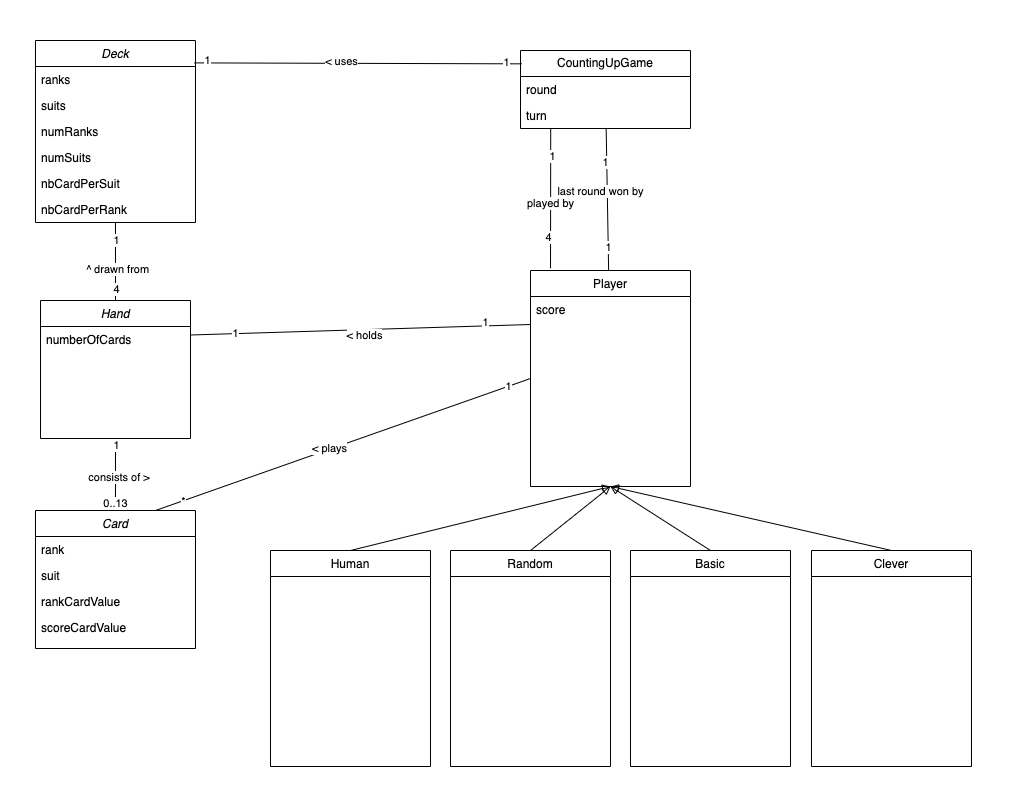

The diagram above was exported from draw.io. Its source (the exported page's mxGraphModel, read from the mxfile embedded in the PNG):
<mxGraphModel dx="1114" dy="1902" grid="1" gridSize="10" guides="1" tooltips="1" connect="1" arrows="1" fold="1" page="1" pageScale="1" pageWidth="827" pageHeight="1169" math="0" shadow="0">
  <root>
    <mxCell id="WIyWlLk6GJQsqaUBKTNV-0" />
    <mxCell id="WIyWlLk6GJQsqaUBKTNV-1" parent="WIyWlLk6GJQsqaUBKTNV-0" />
    <mxCell id="zkfFHV4jXpPFQw0GAbJ--0" value="Card" style="swimlane;fontStyle=2;align=center;verticalAlign=top;childLayout=stackLayout;horizontal=1;startSize=26;horizontalStack=0;resizeParent=1;resizeLast=0;collapsible=1;marginBottom=0;rounded=0;shadow=0;strokeWidth=1;" parent="WIyWlLk6GJQsqaUBKTNV-1" vertex="1">
      <mxGeometry x="465" y="480" width="160" height="138" as="geometry">
        <mxRectangle x="230" y="140" width="160" height="26" as="alternateBounds" />
      </mxGeometry>
    </mxCell>
    <mxCell id="zkfFHV4jXpPFQw0GAbJ--1" value="rank" style="text;align=left;verticalAlign=top;spacingLeft=4;spacingRight=4;overflow=hidden;rotatable=0;points=[[0,0.5],[1,0.5]];portConstraint=eastwest;" parent="zkfFHV4jXpPFQw0GAbJ--0" vertex="1">
      <mxGeometry y="26" width="160" height="26" as="geometry" />
    </mxCell>
    <mxCell id="9Jx59iKFKd7BmvtVcRzr-17" value="suit" style="text;align=left;verticalAlign=top;spacingLeft=4;spacingRight=4;overflow=hidden;rotatable=0;points=[[0,0.5],[1,0.5]];portConstraint=eastwest;" parent="zkfFHV4jXpPFQw0GAbJ--0" vertex="1">
      <mxGeometry y="52" width="160" height="26" as="geometry" />
    </mxCell>
    <mxCell id="zkfFHV4jXpPFQw0GAbJ--2" value="rankCardValue" style="text;align=left;verticalAlign=top;spacingLeft=4;spacingRight=4;overflow=hidden;rotatable=0;points=[[0,0.5],[1,0.5]];portConstraint=eastwest;rounded=0;shadow=0;html=0;" parent="zkfFHV4jXpPFQw0GAbJ--0" vertex="1">
      <mxGeometry y="78" width="160" height="26" as="geometry" />
    </mxCell>
    <mxCell id="zkfFHV4jXpPFQw0GAbJ--3" value="scoreCardValue" style="text;align=left;verticalAlign=top;spacingLeft=4;spacingRight=4;overflow=hidden;rotatable=0;points=[[0,0.5],[1,0.5]];portConstraint=eastwest;rounded=0;shadow=0;html=0;" parent="zkfFHV4jXpPFQw0GAbJ--0" vertex="1">
      <mxGeometry y="104" width="160" height="26" as="geometry" />
    </mxCell>
    <mxCell id="w4YYhYGaFy5Zpw41ZRur-18" style="rounded=0;orthogonalLoop=1;jettySize=auto;html=1;exitX=0;exitY=0.25;exitDx=0;exitDy=0;entryX=1;entryY=0.25;entryDx=0;entryDy=0;endArrow=none;endFill=0;" parent="WIyWlLk6GJQsqaUBKTNV-1" source="zkfFHV4jXpPFQw0GAbJ--17" target="w4YYhYGaFy5Zpw41ZRur-0" edge="1">
      <mxGeometry relative="1" as="geometry" />
    </mxCell>
    <mxCell id="w4YYhYGaFy5Zpw41ZRur-19" value="&amp;lt; holds" style="edgeLabel;html=1;align=center;verticalAlign=middle;resizable=0;points=[];" parent="w4YYhYGaFy5Zpw41ZRur-18" connectable="0" vertex="1">
      <mxGeometry x="-0.0188" y="5" relative="1" as="geometry">
        <mxPoint as="offset" />
      </mxGeometry>
    </mxCell>
    <mxCell id="w4YYhYGaFy5Zpw41ZRur-20" value="1" style="edgeLabel;html=1;align=center;verticalAlign=middle;resizable=0;points=[];" parent="w4YYhYGaFy5Zpw41ZRur-18" connectable="0" vertex="1">
      <mxGeometry x="0.7422" y="-1" relative="1" as="geometry">
        <mxPoint as="offset" />
      </mxGeometry>
    </mxCell>
    <mxCell id="w4YYhYGaFy5Zpw41ZRur-21" value="1" style="edgeLabel;html=1;align=center;verticalAlign=middle;resizable=0;points=[];" parent="w4YYhYGaFy5Zpw41ZRur-18" connectable="0" vertex="1">
      <mxGeometry x="-0.7357" y="-4" relative="1" as="geometry">
        <mxPoint as="offset" />
      </mxGeometry>
    </mxCell>
    <mxCell id="QDeaP0Ds3AV3C2_TFw4G-4" style="rounded=0;orthogonalLoop=1;jettySize=auto;html=1;exitX=0;exitY=0.5;exitDx=0;exitDy=0;entryX=0.75;entryY=0;entryDx=0;entryDy=0;endArrow=none;endFill=0;" parent="WIyWlLk6GJQsqaUBKTNV-1" source="zkfFHV4jXpPFQw0GAbJ--17" target="zkfFHV4jXpPFQw0GAbJ--0" edge="1">
      <mxGeometry relative="1" as="geometry" />
    </mxCell>
    <mxCell id="QDeaP0Ds3AV3C2_TFw4G-5" value="&amp;lt; plays" style="edgeLabel;html=1;align=center;verticalAlign=middle;resizable=0;points=[];" parent="QDeaP0Ds3AV3C2_TFw4G-4" connectable="0" vertex="1">
      <mxGeometry x="0.0692" y="-1" relative="1" as="geometry">
        <mxPoint as="offset" />
      </mxGeometry>
    </mxCell>
    <mxCell id="QDeaP0Ds3AV3C2_TFw4G-6" value="*" style="edgeLabel;html=1;align=center;verticalAlign=middle;resizable=0;points=[];" parent="QDeaP0Ds3AV3C2_TFw4G-4" connectable="0" vertex="1">
      <mxGeometry x="0.8526" relative="1" as="geometry">
        <mxPoint as="offset" />
      </mxGeometry>
    </mxCell>
    <mxCell id="QDeaP0Ds3AV3C2_TFw4G-7" value="1" style="edgeLabel;html=1;align=center;verticalAlign=middle;resizable=0;points=[];" parent="QDeaP0Ds3AV3C2_TFw4G-4" connectable="0" vertex="1">
      <mxGeometry x="-0.8771" relative="1" as="geometry">
        <mxPoint as="offset" />
      </mxGeometry>
    </mxCell>
    <mxCell id="zkfFHV4jXpPFQw0GAbJ--17" value="Player" style="swimlane;fontStyle=0;align=center;verticalAlign=top;childLayout=stackLayout;horizontal=1;startSize=26;horizontalStack=0;resizeParent=1;resizeLast=0;collapsible=1;marginBottom=0;rounded=0;shadow=0;strokeWidth=1;" parent="WIyWlLk6GJQsqaUBKTNV-1" vertex="1">
      <mxGeometry x="960" y="240" width="160" height="216" as="geometry">
        <mxRectangle x="550" y="140" width="160" height="26" as="alternateBounds" />
      </mxGeometry>
    </mxCell>
    <mxCell id="QDeaP0Ds3AV3C2_TFw4G-2" value="score" style="text;align=left;verticalAlign=top;spacingLeft=4;spacingRight=4;overflow=hidden;rotatable=0;points=[[0,0.5],[1,0.5]];portConstraint=eastwest;" parent="zkfFHV4jXpPFQw0GAbJ--17" vertex="1">
      <mxGeometry y="26" width="160" height="26" as="geometry" />
    </mxCell>
    <mxCell id="w4YYhYGaFy5Zpw41ZRur-9" style="rounded=0;orthogonalLoop=1;jettySize=auto;html=1;exitX=0.5;exitY=0;exitDx=0;exitDy=0;entryX=0.5;entryY=1;entryDx=0;entryDy=0;endArrow=none;endFill=0;" parent="WIyWlLk6GJQsqaUBKTNV-1" source="w4YYhYGaFy5Zpw41ZRur-0" target="w4YYhYGaFy5Zpw41ZRur-6" edge="1">
      <mxGeometry relative="1" as="geometry" />
    </mxCell>
    <mxCell id="w4YYhYGaFy5Zpw41ZRur-10" value="^ drawn from" style="edgeLabel;html=1;align=center;verticalAlign=middle;resizable=0;points=[];" parent="w4YYhYGaFy5Zpw41ZRur-9" connectable="0" vertex="1">
      <mxGeometry x="-0.1713" y="-1" relative="1" as="geometry">
        <mxPoint as="offset" />
      </mxGeometry>
    </mxCell>
    <mxCell id="w4YYhYGaFy5Zpw41ZRur-11" value="1" style="edgeLabel;html=1;align=center;verticalAlign=middle;resizable=0;points=[];" parent="w4YYhYGaFy5Zpw41ZRur-9" connectable="0" vertex="1">
      <mxGeometry x="0.5672" relative="1" as="geometry">
        <mxPoint as="offset" />
      </mxGeometry>
    </mxCell>
    <mxCell id="w4YYhYGaFy5Zpw41ZRur-12" value="4" style="edgeLabel;html=1;align=center;verticalAlign=middle;resizable=0;points=[];" parent="w4YYhYGaFy5Zpw41ZRur-9" connectable="0" vertex="1">
      <mxGeometry x="-0.6933" relative="1" as="geometry">
        <mxPoint as="offset" />
      </mxGeometry>
    </mxCell>
    <mxCell id="w4YYhYGaFy5Zpw41ZRur-31" style="rounded=0;orthogonalLoop=1;jettySize=auto;html=1;entryX=0.5;entryY=0;entryDx=0;entryDy=0;endArrow=none;endFill=0;" parent="WIyWlLk6GJQsqaUBKTNV-1" source="w4YYhYGaFy5Zpw41ZRur-0" target="zkfFHV4jXpPFQw0GAbJ--0" edge="1">
      <mxGeometry relative="1" as="geometry" />
    </mxCell>
    <mxCell id="w4YYhYGaFy5Zpw41ZRur-32" value="&amp;nbsp;consists of &amp;gt;" style="edgeLabel;html=1;align=center;verticalAlign=middle;resizable=0;points=[];" parent="w4YYhYGaFy5Zpw41ZRur-31" connectable="0" vertex="1">
      <mxGeometry x="0.0519" y="1" relative="1" as="geometry">
        <mxPoint as="offset" />
      </mxGeometry>
    </mxCell>
    <mxCell id="w4YYhYGaFy5Zpw41ZRur-33" value="0..13" style="edgeLabel;html=1;align=center;verticalAlign=middle;resizable=0;points=[];" parent="w4YYhYGaFy5Zpw41ZRur-31" connectable="0" vertex="1">
      <mxGeometry x="0.8381" relative="1" as="geometry">
        <mxPoint x="-1" y="-2" as="offset" />
      </mxGeometry>
    </mxCell>
    <mxCell id="w4YYhYGaFy5Zpw41ZRur-34" value="1" style="edgeLabel;html=1;align=center;verticalAlign=middle;resizable=0;points=[];" parent="w4YYhYGaFy5Zpw41ZRur-31" connectable="0" vertex="1">
      <mxGeometry x="-0.8405" relative="1" as="geometry">
        <mxPoint as="offset" />
      </mxGeometry>
    </mxCell>
    <mxCell id="w4YYhYGaFy5Zpw41ZRur-0" value="Hand" style="swimlane;fontStyle=2;align=center;verticalAlign=top;childLayout=stackLayout;horizontal=1;startSize=26;horizontalStack=0;resizeParent=1;resizeLast=0;collapsible=1;marginBottom=0;rounded=0;shadow=0;strokeWidth=1;" parent="WIyWlLk6GJQsqaUBKTNV-1" vertex="1">
      <mxGeometry x="470" y="270" width="150" height="138" as="geometry">
        <mxRectangle x="230" y="140" width="160" height="26" as="alternateBounds" />
      </mxGeometry>
    </mxCell>
    <mxCell id="9Jx59iKFKd7BmvtVcRzr-22" value="numberOfCards" style="text;strokeColor=none;fillColor=none;align=left;verticalAlign=top;spacingLeft=4;spacingRight=4;overflow=hidden;rotatable=0;points=[[0,0.5],[1,0.5]];portConstraint=eastwest;whiteSpace=wrap;html=1;" parent="w4YYhYGaFy5Zpw41ZRur-0" vertex="1">
      <mxGeometry y="26" width="150" height="26" as="geometry" />
    </mxCell>
    <mxCell id="w4YYhYGaFy5Zpw41ZRur-6" value="Deck" style="swimlane;fontStyle=2;align=center;verticalAlign=top;childLayout=stackLayout;horizontal=1;startSize=26;horizontalStack=0;resizeParent=1;resizeLast=0;collapsible=1;marginBottom=0;rounded=0;shadow=0;strokeWidth=1;" parent="WIyWlLk6GJQsqaUBKTNV-1" vertex="1">
      <mxGeometry x="465" y="10" width="160" height="182" as="geometry">
        <mxRectangle x="230" y="140" width="160" height="26" as="alternateBounds" />
      </mxGeometry>
    </mxCell>
    <mxCell id="9Jx59iKFKd7BmvtVcRzr-18" value="ranks" style="text;strokeColor=none;fillColor=none;align=left;verticalAlign=top;spacingLeft=4;spacingRight=4;overflow=hidden;rotatable=0;points=[[0,0.5],[1,0.5]];portConstraint=eastwest;whiteSpace=wrap;html=1;" parent="w4YYhYGaFy5Zpw41ZRur-6" vertex="1">
      <mxGeometry y="26" width="160" height="26" as="geometry" />
    </mxCell>
    <mxCell id="9Jx59iKFKd7BmvtVcRzr-19" value="suits" style="text;strokeColor=none;fillColor=none;align=left;verticalAlign=top;spacingLeft=4;spacingRight=4;overflow=hidden;rotatable=0;points=[[0,0.5],[1,0.5]];portConstraint=eastwest;whiteSpace=wrap;html=1;" parent="w4YYhYGaFy5Zpw41ZRur-6" vertex="1">
      <mxGeometry y="52" width="160" height="26" as="geometry" />
    </mxCell>
    <mxCell id="9Jx59iKFKd7BmvtVcRzr-35" value="numRanks&amp;nbsp;" style="text;strokeColor=none;fillColor=none;align=left;verticalAlign=top;spacingLeft=4;spacingRight=4;overflow=hidden;rotatable=0;points=[[0,0.5],[1,0.5]];portConstraint=eastwest;whiteSpace=wrap;html=1;" parent="w4YYhYGaFy5Zpw41ZRur-6" vertex="1">
      <mxGeometry y="78" width="160" height="26" as="geometry" />
    </mxCell>
    <mxCell id="9Jx59iKFKd7BmvtVcRzr-36" value="numSuits" style="text;strokeColor=none;fillColor=none;align=left;verticalAlign=top;spacingLeft=4;spacingRight=4;overflow=hidden;rotatable=0;points=[[0,0.5],[1,0.5]];portConstraint=eastwest;whiteSpace=wrap;html=1;" parent="w4YYhYGaFy5Zpw41ZRur-6" vertex="1">
      <mxGeometry y="104" width="160" height="26" as="geometry" />
    </mxCell>
    <mxCell id="9Jx59iKFKd7BmvtVcRzr-20" value="nbCardPerSuit" style="text;strokeColor=none;fillColor=none;align=left;verticalAlign=top;spacingLeft=4;spacingRight=4;overflow=hidden;rotatable=0;points=[[0,0.5],[1,0.5]];portConstraint=eastwest;whiteSpace=wrap;html=1;" parent="w4YYhYGaFy5Zpw41ZRur-6" vertex="1">
      <mxGeometry y="130" width="160" height="26" as="geometry" />
    </mxCell>
    <mxCell id="9Jx59iKFKd7BmvtVcRzr-21" value="nbCardPerRank" style="text;strokeColor=none;fillColor=none;align=left;verticalAlign=top;spacingLeft=4;spacingRight=4;overflow=hidden;rotatable=0;points=[[0,0.5],[1,0.5]];portConstraint=eastwest;whiteSpace=wrap;html=1;" parent="w4YYhYGaFy5Zpw41ZRur-6" vertex="1">
      <mxGeometry y="156" width="160" height="26" as="geometry" />
    </mxCell>
    <mxCell id="w4YYhYGaFy5Zpw41ZRur-27" style="rounded=0;orthogonalLoop=1;jettySize=auto;html=1;exitX=0.5;exitY=0;exitDx=0;exitDy=0;entryX=0.5;entryY=1;entryDx=0;entryDy=0;endArrow=block;endFill=0;" parent="WIyWlLk6GJQsqaUBKTNV-1" source="w4YYhYGaFy5Zpw41ZRur-23" target="zkfFHV4jXpPFQw0GAbJ--17" edge="1">
      <mxGeometry relative="1" as="geometry" />
    </mxCell>
    <mxCell id="w4YYhYGaFy5Zpw41ZRur-23" value="Human" style="swimlane;fontStyle=0;align=center;verticalAlign=top;childLayout=stackLayout;horizontal=1;startSize=26;horizontalStack=0;resizeParent=1;resizeLast=0;collapsible=1;marginBottom=0;rounded=0;shadow=0;strokeWidth=1;" parent="WIyWlLk6GJQsqaUBKTNV-1" vertex="1">
      <mxGeometry x="700" y="520" width="160" height="216" as="geometry">
        <mxRectangle x="550" y="140" width="160" height="26" as="alternateBounds" />
      </mxGeometry>
    </mxCell>
    <mxCell id="w4YYhYGaFy5Zpw41ZRur-24" value="Random" style="swimlane;fontStyle=0;align=center;verticalAlign=top;childLayout=stackLayout;horizontal=1;startSize=26;horizontalStack=0;resizeParent=1;resizeLast=0;collapsible=1;marginBottom=0;rounded=0;shadow=0;strokeWidth=1;" parent="WIyWlLk6GJQsqaUBKTNV-1" vertex="1">
      <mxGeometry x="880" y="520" width="160" height="216" as="geometry">
        <mxRectangle x="550" y="140" width="160" height="26" as="alternateBounds" />
      </mxGeometry>
    </mxCell>
    <mxCell id="w4YYhYGaFy5Zpw41ZRur-25" value="Basic" style="swimlane;fontStyle=0;align=center;verticalAlign=top;childLayout=stackLayout;horizontal=1;startSize=26;horizontalStack=0;resizeParent=1;resizeLast=0;collapsible=1;marginBottom=0;rounded=0;shadow=0;strokeWidth=1;" parent="WIyWlLk6GJQsqaUBKTNV-1" vertex="1">
      <mxGeometry x="1060" y="520" width="160" height="216" as="geometry">
        <mxRectangle x="550" y="140" width="160" height="26" as="alternateBounds" />
      </mxGeometry>
    </mxCell>
    <mxCell id="w4YYhYGaFy5Zpw41ZRur-26" value="Clever" style="swimlane;fontStyle=0;align=center;verticalAlign=top;childLayout=stackLayout;horizontal=1;startSize=26;horizontalStack=0;resizeParent=1;resizeLast=0;collapsible=1;marginBottom=0;rounded=0;shadow=0;strokeWidth=1;" parent="WIyWlLk6GJQsqaUBKTNV-1" vertex="1">
      <mxGeometry x="1241" y="520" width="160" height="216" as="geometry">
        <mxRectangle x="550" y="140" width="160" height="26" as="alternateBounds" />
      </mxGeometry>
    </mxCell>
    <mxCell id="w4YYhYGaFy5Zpw41ZRur-28" style="rounded=0;orthogonalLoop=1;jettySize=auto;html=1;exitX=0.5;exitY=0;exitDx=0;exitDy=0;endArrow=block;endFill=0;entryX=0.5;entryY=1;entryDx=0;entryDy=0;" parent="WIyWlLk6GJQsqaUBKTNV-1" source="w4YYhYGaFy5Zpw41ZRur-24" target="zkfFHV4jXpPFQw0GAbJ--17" edge="1">
      <mxGeometry relative="1" as="geometry">
        <mxPoint x="790" y="530" as="sourcePoint" />
        <mxPoint x="1070" y="450" as="targetPoint" />
      </mxGeometry>
    </mxCell>
    <mxCell id="w4YYhYGaFy5Zpw41ZRur-29" style="rounded=0;orthogonalLoop=1;jettySize=auto;html=1;exitX=0.5;exitY=0;exitDx=0;exitDy=0;endArrow=block;endFill=0;entryX=0.5;entryY=1;entryDx=0;entryDy=0;" parent="WIyWlLk6GJQsqaUBKTNV-1" source="w4YYhYGaFy5Zpw41ZRur-25" target="zkfFHV4jXpPFQw0GAbJ--17" edge="1">
      <mxGeometry relative="1" as="geometry">
        <mxPoint x="970" y="530" as="sourcePoint" />
        <mxPoint x="1040" y="470" as="targetPoint" />
      </mxGeometry>
    </mxCell>
    <mxCell id="w4YYhYGaFy5Zpw41ZRur-30" style="rounded=0;orthogonalLoop=1;jettySize=auto;html=1;exitX=0.5;exitY=0;exitDx=0;exitDy=0;endArrow=block;endFill=0;entryX=0.5;entryY=1;entryDx=0;entryDy=0;" parent="WIyWlLk6GJQsqaUBKTNV-1" source="w4YYhYGaFy5Zpw41ZRur-26" target="zkfFHV4jXpPFQw0GAbJ--17" edge="1">
      <mxGeometry relative="1" as="geometry">
        <mxPoint x="980" y="540" as="sourcePoint" />
        <mxPoint x="1040" y="440" as="targetPoint" />
      </mxGeometry>
    </mxCell>
    <mxCell id="9Jx59iKFKd7BmvtVcRzr-24" value="CountingUpGame" style="swimlane;fontStyle=0;childLayout=stackLayout;horizontal=1;startSize=26;fillColor=none;horizontalStack=0;resizeParent=1;resizeParentMax=0;resizeLast=0;collapsible=1;marginBottom=0;whiteSpace=wrap;html=1;" parent="WIyWlLk6GJQsqaUBKTNV-1" vertex="1">
      <mxGeometry x="950" y="20" width="170" height="78" as="geometry" />
    </mxCell>
    <mxCell id="9Jx59iKFKd7BmvtVcRzr-25" value="round" style="text;strokeColor=none;fillColor=none;align=left;verticalAlign=top;spacingLeft=4;spacingRight=4;overflow=hidden;rotatable=0;points=[[0,0.5],[1,0.5]];portConstraint=eastwest;whiteSpace=wrap;html=1;" parent="9Jx59iKFKd7BmvtVcRzr-24" vertex="1">
      <mxGeometry y="26" width="170" height="26" as="geometry" />
    </mxCell>
    <mxCell id="9Jx59iKFKd7BmvtVcRzr-26" value="turn" style="text;strokeColor=none;fillColor=none;align=left;verticalAlign=top;spacingLeft=4;spacingRight=4;overflow=hidden;rotatable=0;points=[[0,0.5],[1,0.5]];portConstraint=eastwest;whiteSpace=wrap;html=1;" parent="9Jx59iKFKd7BmvtVcRzr-24" vertex="1">
      <mxGeometry y="52" width="170" height="26" as="geometry" />
    </mxCell>
    <mxCell id="9Jx59iKFKd7BmvtVcRzr-28" value="" style="endArrow=none;html=1;rounded=0;exitX=0.467;exitY=-0.01;exitDx=0;exitDy=0;exitPerimeter=0;" parent="WIyWlLk6GJQsqaUBKTNV-1" edge="1">
      <mxGeometry width="50" height="50" relative="1" as="geometry">
        <mxPoint x="979.9999999999998" y="237.84000000000003" as="sourcePoint" />
        <mxPoint x="980.2189398344888" y="98" as="targetPoint" />
      </mxGeometry>
    </mxCell>
    <mxCell id="9Jx59iKFKd7BmvtVcRzr-29" value="1" style="edgeLabel;html=1;align=center;verticalAlign=middle;resizable=0;points=[];" parent="9Jx59iKFKd7BmvtVcRzr-28" connectable="0" vertex="1">
      <mxGeometry x="0.6046" y="-1" relative="1" as="geometry">
        <mxPoint as="offset" />
      </mxGeometry>
    </mxCell>
    <mxCell id="9Jx59iKFKd7BmvtVcRzr-30" value="4" style="edgeLabel;html=1;align=center;verticalAlign=middle;resizable=0;points=[];" parent="9Jx59iKFKd7BmvtVcRzr-28" connectable="0" vertex="1">
      <mxGeometry x="-0.5636" y="3" relative="1" as="geometry">
        <mxPoint as="offset" />
      </mxGeometry>
    </mxCell>
    <mxCell id="9Jx59iKFKd7BmvtVcRzr-37" value="played by" style="edgeLabel;html=1;align=center;verticalAlign=middle;resizable=0;points=[];" parent="9Jx59iKFKd7BmvtVcRzr-28" connectable="0" vertex="1">
      <mxGeometry x="-0.0767" y="1" relative="1" as="geometry">
        <mxPoint as="offset" />
      </mxGeometry>
    </mxCell>
    <mxCell id="9Jx59iKFKd7BmvtVcRzr-31" value="" style="endArrow=none;html=1;rounded=0;exitX=0.993;exitY=0.123;exitDx=0;exitDy=0;exitPerimeter=0;entryX=0.008;entryY=0.171;entryDx=0;entryDy=0;entryPerimeter=0;" parent="WIyWlLk6GJQsqaUBKTNV-1" source="w4YYhYGaFy5Zpw41ZRur-6" target="9Jx59iKFKd7BmvtVcRzr-24" edge="1">
      <mxGeometry width="50" height="50" relative="1" as="geometry">
        <mxPoint x="730" y="70" as="sourcePoint" />
        <mxPoint x="780" y="20" as="targetPoint" />
      </mxGeometry>
    </mxCell>
    <mxCell id="9Jx59iKFKd7BmvtVcRzr-32" value="1" style="edgeLabel;html=1;align=center;verticalAlign=middle;resizable=0;points=[];" parent="9Jx59iKFKd7BmvtVcRzr-31" connectable="0" vertex="1">
      <mxGeometry x="-0.9193" y="3" relative="1" as="geometry">
        <mxPoint as="offset" />
      </mxGeometry>
    </mxCell>
    <mxCell id="9Jx59iKFKd7BmvtVcRzr-33" value="1" style="edgeLabel;html=1;align=center;verticalAlign=middle;resizable=0;points=[];" parent="9Jx59iKFKd7BmvtVcRzr-31" connectable="0" vertex="1">
      <mxGeometry x="0.9084" y="2" relative="1" as="geometry">
        <mxPoint as="offset" />
      </mxGeometry>
    </mxCell>
    <mxCell id="9Jx59iKFKd7BmvtVcRzr-34" value="&amp;lt; uses" style="edgeLabel;html=1;align=center;verticalAlign=middle;resizable=0;points=[];" parent="9Jx59iKFKd7BmvtVcRzr-31" connectable="0" vertex="1">
      <mxGeometry x="-0.1051" y="2" relative="1" as="geometry">
        <mxPoint as="offset" />
      </mxGeometry>
    </mxCell>
    <mxCell id="9Jx59iKFKd7BmvtVcRzr-39" value="" style="endArrow=none;html=1;rounded=0;" parent="WIyWlLk6GJQsqaUBKTNV-1" source="zkfFHV4jXpPFQw0GAbJ--17" target="9Jx59iKFKd7BmvtVcRzr-24" edge="1">
      <mxGeometry width="50" height="50" relative="1" as="geometry">
        <mxPoint x="1023.3500000000003" y="240" as="sourcePoint" />
        <mxPoint x="1020.0000000000001" y="97.81800000000004" as="targetPoint" />
      </mxGeometry>
    </mxCell>
    <mxCell id="9Jx59iKFKd7BmvtVcRzr-40" value="1" style="edgeLabel;html=1;align=center;verticalAlign=middle;resizable=0;points=[];" parent="9Jx59iKFKd7BmvtVcRzr-39" connectable="0" vertex="1">
      <mxGeometry x="0.5401" y="2" relative="1" as="geometry">
        <mxPoint as="offset" />
      </mxGeometry>
    </mxCell>
    <mxCell id="9Jx59iKFKd7BmvtVcRzr-41" value="1" style="edgeLabel;html=1;align=center;verticalAlign=middle;resizable=0;points=[];" parent="9Jx59iKFKd7BmvtVcRzr-39" connectable="0" vertex="1">
      <mxGeometry x="-0.6625" relative="1" as="geometry">
        <mxPoint as="offset" />
      </mxGeometry>
    </mxCell>
    <mxCell id="9Jx59iKFKd7BmvtVcRzr-42" value="last round won by" style="edgeLabel;html=1;align=center;verticalAlign=middle;resizable=0;points=[];" parent="9Jx59iKFKd7BmvtVcRzr-39" connectable="0" vertex="1">
      <mxGeometry x="-0.0871" relative="1" as="geometry">
        <mxPoint x="-8" y="-15" as="offset" />
      </mxGeometry>
    </mxCell>
    <mxCell id="wxIEqd0I_hg8IKM7y8z8-0" value="" style="rounded=0;whiteSpace=wrap;html=1;fillColor=none;strokeColor=none;" parent="WIyWlLk6GJQsqaUBKTNV-1" vertex="1">
      <mxGeometry x="430" y="-30" width="1010" height="800" as="geometry" />
    </mxCell>
  </root>
</mxGraphModel>